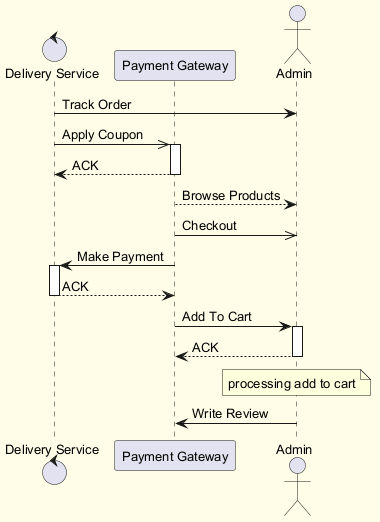

The diagram above was rendered by PlantUML. Its source (embedded in the PNG):
@startuml
skinparam backgroundColor #FFFDE7
skinparam classBackgroundColor #FFF9C4
skinparam classBorderColor #F57F17
skinparam defaultFontSize 13
control "Delivery Service" as DS
participant "Payment Gateway" as PG
actor "Admin" as A
DS -> A : Track Order
DS ->> PG : Apply Coupon
activate PG
PG --> DS : ACK
deactivate PG
PG --> A : Browse Products
PG ->> A : Checkout
PG -> DS : Make Payment
activate DS
DS --> PG : ACK
deactivate DS
PG -> A : Add To Cart
activate A
A --> PG : ACK
deactivate A
note over A : processing add to cart
A -> PG : Write Review
@enduml